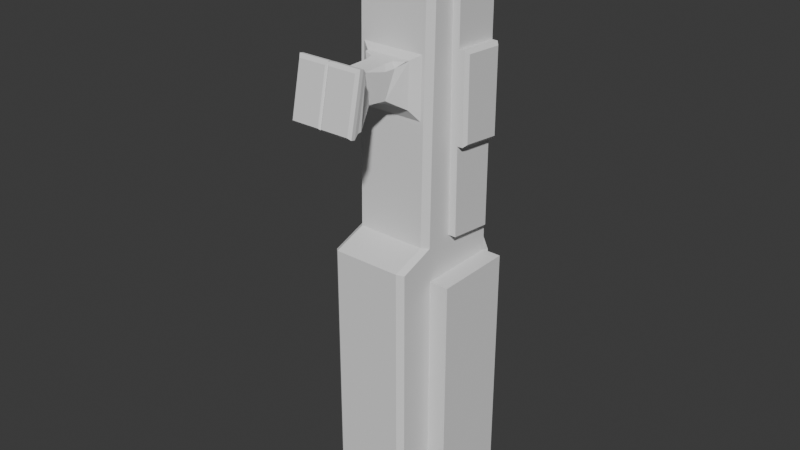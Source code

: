 # Source: gun.blend  (saved by Blender 4.2.66; exported with 4.5.12 LTS)
import bpy
from mathutils import Matrix  # noqa: F401  (used for matrix-valued properties, if any)

bpy.ops.wm.read_factory_settings(use_empty=True)
scene = bpy.context.scene
scene.name = 'Scene'

# ---- collections
col_collection = bpy.data.collections.new('Collection'); scene.collection.children.link(col_collection)

# ---- world
world_world = bpy.data.worlds.new('World'); scene.world = world_world
world_world.use_nodes = True; world_world.node_tree.nodes.clear()
_N = world_world.node_tree.nodes; _L = world_world.node_tree.links
n0 = _N.new('ShaderNodeOutputWorld'); n0.name = 'World Output'; n0.location = (300, 300)
n1 = _N.new('ShaderNodeBackground'); n1.name = 'Background'; n1.location = (10, 300)
n1.inputs[0].default_value = (0.05088, 0.05088, 0.05088, 1.0)
_L.new(n1.outputs[0], n0.inputs[0])
n0.is_active_output = True
world_world.color = (0.05088, 0.05088, 0.05088)
world_world.sun_shadow_jitter_overblur = 0.0

# ---- meshes
me_cube_001 = bpy.data.meshes.new('Cube.001')
me_cube_001.from_pydata([(0.0, -0.0437, 0.1493), (0.0, 0.0227, 0.1493), (0.0, -0.06919, -0.1971), (0.0, 0.0227, -0.2161), (0.0, -0.0324, 0.1493), (0.0, -0.04242, -0.2161), (0.02032, -0.01773, -0.2161), (0.02577, -0.02652, 0.1435), (0.0, -0.06919, -0.04239), (0.0, 0.0227, -0.05291), (0.02577, -0.04242, -0.05291), (0.0, -0.04717, -0.03444), (0.02577, -0.02566, -0.03327), (0.0, 0.0227, -0.04452), (0.0, -0.04602, 0.04003), (0.02577, -0.02593, 0.02385), (0.0, 0.0227, 0.01981), (0.0, -0.04498, 0.08155), (0.02577, -0.02621, 0.08008), (0.0, 0.0227, 0.07783), (0.02355, 0.008893, 0.1493), (0.01196, 0.02048, 0.1493), (0.01062, 0.01726, -0.2161), (0.02032, 0.007557, -0.2161), (0.01288, 0.0227, -0.05291), (0.02577, 0.009811, -0.05291), (0.01288, 0.0227, -0.04452), (0.02577, 0.003959, -0.03656), (0.01288, 0.0227, 0.01981), (0.02577, 0.003959, 0.02076), (0.02577, 0.003959, 0.07835), (0.01288, 0.0227, 0.07783), (0.02127, -0.04149, 0.1493), (0.02355, -0.03903, 0.1493), (0.02577, -0.0659, -0.1994), (0.02224, -0.06919, -0.1971), (0.02577, -0.06591, -0.04368), (0.02224, -0.06919, -0.04239), (0.02577, -0.04331, -0.03545), (0.02224, -0.04717, -0.03444), (0.02577, -0.04227, 0.03576), (0.02034, -0.04597, 0.04193), (0.02577, -0.04117, 0.08111), (0.02034, -0.04503, 0.07965), (0.0, 0.0227, -0.2095), (0.0, -0.06919, -0.1909), (0.02577, -0.04242, -0.2095), (0.01288, 0.0227, -0.2095), (0.02577, 0.009811, -0.2095), (0.02224, -0.06919, -0.1909), (0.02577, -0.0659, -0.1932), (0.0, -0.06919, -0.04687), (0.02577, -0.04242, -0.05763), (0.01288, 0.0227, -0.05763), (0.02577, -0.06591, -0.04819), (0.0, 0.0227, -0.05763), (0.02577, 0.009811, -0.05763), (0.02224, -0.06919, -0.04687), (0.03828, 0.009811, -0.05763), (0.03828, 0.009811, -0.2095), (0.03828, -0.04242, -0.2095), (0.03828, -0.04242, -0.05763), (0.02789, 0.01194, -0.05763), (0.02789, 0.01194, -0.2095), (0.015, 0.02483, -0.2095), (0.015, 0.02483, -0.05763), (0.0, 0.02578, -0.05763), (0.0, 0.02578, -0.2095), (0.01288, 0.02578, -0.2095), (0.01288, 0.02578, -0.05763), (0.02577, -0.04242, -0.2161), (0.0, 0.01726, -0.2161), (0.0, -0.01773, -0.2161), (0.02577, 0.009811, -0.2161), (0.01288, 0.0227, -0.2161), (0.0, 0.01726, -0.1232), (0.0, -0.01773, -0.1232), (0.02032, -0.01773, -0.1232), (0.02032, 0.007557, -0.1232), (0.01062, 0.01726, -0.1232), (0.02224, -0.04498, 0.08155), (0.0, -0.04597, 0.04193), (0.0, -0.04503, 0.07965), (0.02224, -0.04602, 0.04003), (0.0, -0.04967, 0.0483), (0.0, -0.04872, 0.07619), (0.01455, -0.04872, 0.07619), (0.01455, -0.04967, 0.0483), (0.0, -0.09413, 0.05139), (-5.821e-11, -0.08045, 0.07442), (0.01172, -0.08497, 0.07442), (0.02034, -0.09413, 0.05139), (-0.0005229, -0.09974, 0.04865), (-0.0005229, -0.09209, 0.0843), (0.02086, -0.09209, 0.0843), (0.02086, -0.09974, 0.04865), (0.0, -0.09658, 0.0511), (0.0, -0.08998, 0.08185), (0.02034, -0.08998, 0.08185), (0.02034, -0.09658, 0.0511), (0.001152, -0.1035, 0.05057), (0.001152, -0.09659, 0.08294), (0.01918, -0.09659, 0.08294), (0.01918, -0.1035, 0.05057), (-0.0005229, -0.1022, 0.04917), (-0.0005229, -0.09453, 0.08482), (0.02086, -0.09453, 0.08482), (0.02086, -0.1022, 0.04917), (0.006255, -0.07176, 0.05587), (0.0, -0.07176, 0.04983), (-2.892e-11, -0.05938, 0.07531), (0.0, -0.06084, 0.05225), (-1.462e-11, -0.05411, 0.07575), (0.007999, -0.06084, 0.0553), (0.009025, -0.06146, 0.07205), (0.006527, -0.05938, 0.07531), (0.006764, -0.07512, 0.07486), (0.007508, -0.05411, 0.07575), (0.01001, -0.05516, 0.07255), (0.01412, -0.05107, 0.076), (0.002217, -0.0324, 0.1493), (0.002217, 0.02048, 0.1493), (0.01288, 0.0227, 0.1493), (0.002217, -0.04149, 0.1493), (0.02577, 0.003959, 0.1435), (0.02355, -0.0324, 0.1493), (0.02577, -0.03989, 0.1493), (0.02224, -0.0437, 0.1493), (0.002217, -0.0324, 0.1558), (0.002217, 0.02048, 0.1558), (0.002217, -0.04149, 0.1558), (0.02355, -0.0324, 0.1558), (0.02355, 0.008893, 0.1558), (0.01196, 0.02048, 0.1558), (0.02355, -0.03903, 0.1558), (0.02127, -0.04149, 0.1558), (0.02577, -0.03206, 0.08005), (0.02577, -0.0324, 0.1493), (0.02577, -0.03148, -0.03852), (0.02577, -0.03179, 0.02382), (0.02577, 0.009811, 0.1493), (0.02577, 0.009811, 0.07835), (0.02577, 0.009811, 0.02076), (0.02577, 0.009811, -0.04309), (0.03071, -0.02621, 0.08008), (0.03071, 0.003959, 0.07835), (0.03071, 0.003959, 0.02076), (0.03071, -0.02593, 0.02385), (0.03071, -0.02652, 0.1435), (0.03071, -0.02566, -0.03327), (0.03071, 0.003959, 0.1435), (0.03071, 0.003959, -0.03656), (0.03421, -0.02621, 0.08008), (0.03619, -0.02422, 0.07798), (0.03619, 0.001977, 0.07648), (0.03421, 0.003959, 0.07835), (0.03421, 0.003959, 0.02076), (0.03619, 0.001977, 0.02296), (0.03619, -0.02396, 0.02564), (0.03421, -0.02593, 0.02385)], [], [(17, 80, 127, 0), (52, 56, 25, 10), (53, 55, 9, 24), (18, 15, 147, 144), (51, 57, 37, 8), (33, 125, 131, 134), (21, 121, 129, 133), (54, 52, 10, 36), (8, 37, 39, 11), (71, 22, 79, 75), (2, 5, 70, 34, 35), (24, 9, 13, 26), (11, 39, 83, 14), (10, 25, 143, 138), (36, 10, 138, 38), (26, 13, 16, 28), (81, 41, 87, 84), (27, 29, 146, 151), (38, 138, 139, 40), (28, 16, 19, 31), (124, 7, 148, 150), (40, 139, 136, 42), (31, 122, 140, 141), (53, 24, 25, 56), (24, 26, 143, 25), (26, 28, 142, 143), (28, 31, 141, 142), (31, 19, 1, 122), (49, 35, 34, 50), (39, 37, 36, 38), (83, 39, 38, 40), (80, 83, 40, 42), (127, 80, 42, 126), (42, 136, 137, 126), (57, 49, 50, 54), (74, 47, 48, 73), (34, 70, 46, 50), (2, 35, 49, 45), (74, 3, 44, 47), (70, 73, 48, 46), (37, 57, 54, 36), (53, 56, 62, 65), (50, 46, 52, 54), (45, 49, 57, 51), (53, 47, 68, 69), (52, 46, 60, 61), (60, 59, 58, 61), (56, 52, 61, 58), (46, 48, 59, 60), (48, 56, 58, 59), (64, 65, 62, 63), (48, 47, 64, 63), (56, 48, 63, 62), (47, 53, 65, 64), (68, 67, 66, 69), (55, 53, 69, 66), (44, 55, 66, 67), (47, 44, 67, 68), (72, 6, 70, 5), (23, 22, 74, 73), (22, 71, 3, 74), (6, 23, 73, 70), (76, 75, 79, 78, 77), (6, 72, 76, 77), (23, 6, 77, 78), (22, 23, 78, 79), (109, 108, 91, 88), (43, 41, 83, 80), (82, 43, 80, 17), (41, 81, 14, 83), (41, 43, 86, 87), (82, 81, 84, 85), (43, 82, 85, 86), (90, 89, 97, 98), (117, 112, 110, 115), (110, 109, 88, 89), (113, 118, 114, 108), (94, 93, 105, 106), (89, 88, 96, 97), (88, 91, 99, 96), (91, 90, 98, 99), (92, 93, 97, 96), (94, 95, 99, 98), (93, 94, 98, 97), (95, 92, 96, 99), (100, 103, 102, 101), (93, 92, 104, 105), (92, 95, 107, 104), (95, 94, 106, 107), (100, 101, 105, 104), (102, 103, 107, 106), (101, 102, 106, 105), (103, 100, 104, 107), (86, 85, 112, 117, 119), (112, 111, 109, 110), (108, 114, 116), (111, 113, 108, 109), (84, 87, 113, 111), (85, 84, 111, 112), (87, 86, 119, 118, 113), (114, 115, 116), (117, 118, 119), (117, 115, 114, 118), (116, 115, 110, 89, 90), (91, 108, 90), (90, 108, 116), (32, 33, 134, 135), (120, 121, 1, 4), (123, 120, 4, 0), (21, 20, 140, 122), (121, 21, 122, 1), (20, 125, 137, 140), (33, 32, 127, 126), (125, 33, 126, 137), (32, 123, 0, 127), (132, 133, 129), (135, 134, 131, 128, 130), (131, 132, 129, 128), (121, 120, 128, 129), (125, 20, 132, 131), (20, 21, 133, 132), (120, 123, 130, 128), (123, 32, 135, 130), (18, 7, 137, 136), (12, 15, 139, 138), (15, 18, 136, 139), (124, 30, 141, 140), (29, 27, 143, 142), (30, 29, 142, 141), (7, 124, 140, 137), (27, 12, 138, 143), (144, 145, 150, 148), (149, 151, 146, 147), (7, 18, 144, 148), (12, 27, 151, 149), (29, 30, 145, 146), (30, 124, 150, 145), (15, 12, 149, 147), (144, 147, 159, 152), (146, 145, 155, 156), (158, 157, 154, 153), (147, 146, 156, 159), (153, 154, 155, 152), (157, 158, 159, 156), (158, 153, 152, 159), (154, 157, 156, 155), (145, 144, 152, 155)])
_uv = me_cube_001.uv_layers.new(name='UVMap')
_uv.uv.foreach_set('vector', [0.125, 0.7011, 0.3408, 0.7011, 0.3408, 0.75, 0.125, 0.75, 0.4788, 0.6084, 0.5961, 0.6084, 0.5961, 0.6117, 0.4788, 0.6117, 0.7501, 0.6084, 0.875, 0.6084, 0.875, 0.6117, 0.7501, 0.6117, 0.4944, 0.7013, 0.4945, 0.6617, 0.4945, 0.6617, 0.4944, 0.7013, 0.125, 0.6084, 0.3408, 0.6084, 0.3408, 0.6117, 0.125, 0.6117, 0.418, 0.7715, 0.4788, 0.7715, 0.4788, 0.7715, 0.418, 0.7715, 0.6191, 0.884, 0.6191, 0.9785, 0.6191, 0.9785, 0.6191, 0.884, 0.3877, 0.6085, 0.4788, 0.6084, 0.4788, 0.6117, 0.3877, 0.6117, 0.125, 0.6117, 0.3408, 0.6117, 0.3408, 0.6174, 0.125, 0.6174, 0.6128, 0.3028, 0.6128, 0.3531, 0.6128, 0.3531, 0.6128, 0.3028, 0.375, 0.25, 0.4788, 0.25, 0.4788, 0.5, 0.3878, 0.5, 0.375, 0.4658, 0.7501, 0.6117, 0.875, 0.6117, 0.875, 0.6174, 0.7501, 0.6174, 0.125, 0.6174, 0.3408, 0.6174, 0.3408, 0.6614, 0.125, 0.6614, 0.4788, 0.6117, 0.5961, 0.6117, 0.5902, 0.6174, 0.4788, 0.6174, 0.3877, 0.6117, 0.4788, 0.6117, 0.4788, 0.6174, 0.4005, 0.6174, 0.7501, 0.6174, 0.875, 0.6174, 0.875, 0.6614, 0.7501, 0.6614, 0.1434, 0.6632, 0.3223, 0.6632, 0.3223, 0.6632, 0.1434, 0.6632, 0.5745, 0.6215, 0.5747, 0.6611, 0.5747, 0.6611, 0.5745, 0.6215, 0.4005, 0.6174, 0.4788, 0.6174, 0.4788, 0.6614, 0.4024, 0.6614, 0.7501, 0.6614, 0.875, 0.6614, 0.875, 0.7011, 0.7501, 0.7011, 0.5752, 0.7459, 0.4943, 0.7459, 0.4943, 0.7459, 0.5752, 0.7459, 0.4024, 0.6614, 0.4788, 0.6614, 0.4788, 0.7011, 0.4056, 0.7011, 0.7501, 0.7011, 0.7501, 0.75, 0.5908, 0.75, 0.5906, 0.7011, 0.7501, 0.6084, 0.7501, 0.6117, 0.5961, 0.6117, 0.5961, 0.6084, 0.7501, 0.6117, 0.7501, 0.6174, 0.5902, 0.6174, 0.5961, 0.6117, 0.7501, 0.6174, 0.7501, 0.6614, 0.5904, 0.6614, 0.5902, 0.6174, 0.7501, 0.6614, 0.7501, 0.7011, 0.5906, 0.7011, 0.5904, 0.6614, 0.7501, 0.7011, 0.875, 0.7011, 0.875, 0.75, 0.7501, 0.75, 0.3408, 0.5045, 0.3408, 0.5, 0.3878, 0.5, 0.3878, 0.5044, 0.3408, 0.6174, 0.3408, 0.6117, 0.3877, 0.6117, 0.4005, 0.6174, 0.3408, 0.6614, 0.3408, 0.6174, 0.4005, 0.6174, 0.4024, 0.6614, 0.3408, 0.7011, 0.3408, 0.6614, 0.4024, 0.6614, 0.4056, 0.7011, 0.3408, 0.75, 0.3408, 0.7011, 0.4056, 0.7011, 0.41, 0.75, 0.4056, 0.7011, 0.4788, 0.7011, 0.4788, 0.75, 0.41, 0.75, 0.3408, 0.6084, 0.3408, 0.5045, 0.3878, 0.5044, 0.3877, 0.6085, 0.7501, 0.5, 0.7501, 0.5045, 0.5961, 0.5045, 0.5961, 0.5, 0.3878, 0.5, 0.4788, 0.5, 0.4788, 0.5045, 0.3878, 0.5044, 0.125, 0.5, 0.3408, 0.5, 0.3408, 0.5045, 0.125, 0.5045, 0.7501, 0.5, 0.875, 0.5, 0.875, 0.5045, 0.7501, 0.5045, 0.4788, 0.5, 0.5961, 0.5, 0.5961, 0.5045, 0.4788, 0.5045, 0.3408, 0.6117, 0.3408, 0.6084, 0.3877, 0.6085, 0.3877, 0.6117, 0.7501, 0.6084, 0.5961, 0.6084, 0.5961, 0.6084, 0.7501, 0.6084, 0.3878, 0.5044, 0.4788, 0.5045, 0.4788, 0.6084, 0.3877, 0.6085, 0.125, 0.5045, 0.3408, 0.5045, 0.3408, 0.6084, 0.125, 0.6084, 0.7501, 0.6084, 0.7501, 0.5045, 0.7501, 0.5045, 0.7501, 0.6084, 0.4788, 0.6084, 0.4788, 0.5045, 0.4788, 0.5045, 0.4788, 0.6084, 0.4788, 0.5045, 0.5961, 0.5045, 0.5961, 0.6084, 0.4788, 0.6084, 0.5961, 0.6084, 0.4788, 0.6084, 0.4788, 0.6084, 0.5961, 0.6084, 0.4788, 0.5045, 0.5961, 0.5045, 0.5961, 0.5045, 0.4788, 0.5045, 0.5961, 0.5045, 0.5961, 0.6084, 0.5961, 0.6084, 0.5961, 0.5045, 0.7501, 0.5045, 0.7501, 0.6084, 0.5961, 0.6084, 0.5961, 0.5045, 0.5961, 0.5045, 0.7501, 0.5045, 0.7501, 0.5045, 0.5961, 0.5045, 0.5961, 0.6084, 0.5961, 0.5045, 0.5961, 0.5045, 0.5961, 0.6084, 0.7501, 0.5045, 0.7501, 0.6084, 0.7501, 0.6084, 0.7501, 0.5045, 0.7501, 0.5045, 0.875, 0.5045, 0.875, 0.6084, 0.7501, 0.6084, 0.875, 0.6084, 0.7501, 0.6084, 0.7501, 0.6084, 0.875, 0.6084, 0.0, 0.0, 0.0, 0.0, 0.0, 0.0, 0.0, 0.0, 0.7501, 0.5045, 0.875, 0.5045, 0.875, 0.5045, 0.7501, 0.5045, 0.491, 0.3028, 0.491, 0.4472, 0.4788, 0.5, 0.4788, 0.25, 0.591, 0.4472, 0.6128, 0.3531, 0.625, 0.3749, 0.5961, 0.5, 0.6128, 0.3531, 0.6128, 0.3028, 0.625, 0.25, 0.625, 0.3749, 0.491, 0.4472, 0.591, 0.4472, 0.5961, 0.5, 0.4788, 0.5, 0.491, 0.3028, 0.6128, 0.3028, 0.6128, 0.3531, 0.591, 0.4472, 0.491, 0.4472, 0.491, 0.4472, 0.491, 0.3028, 0.491, 0.3028, 0.491, 0.4472, 0.591, 0.4472, 0.491, 0.4472, 0.491, 0.4472, 0.591, 0.4472, 0.6128, 0.3531, 0.591, 0.4472, 0.591, 0.4472, 0.6128, 0.3531, 0.1435, 0.6632, 0.3223, 0.6632, 0.3223, 0.6632, 0.1434, 0.6632, 0.3223, 0.6993, 0.3223, 0.6632, 0.3408, 0.6614, 0.3408, 0.7011, 0.1434, 0.6993, 0.3223, 0.6993, 0.3408, 0.7011, 0.125, 0.7011, 0.3223, 0.6632, 0.1434, 0.6632, 0.125, 0.6614, 0.3408, 0.6614, 0.3223, 0.6632, 0.3223, 0.6993, 0.3223, 0.6993, 0.3223, 0.6632, 0.0, 0.0, 0.0, 0.0, 0.0, 0.0, 0.0, 0.0, 0.3223, 0.6993, 0.1434, 0.6993, 0.1434, 0.6993, 0.3223, 0.6993, 0.3223, 0.6993, 0.1434, 0.6993, 0.1434, 0.6993, 0.3223, 0.6993, 0.2806, 0.6993, 0.1435, 0.6993, 0.1435, 0.6993, 0.2774, 0.6993, 0.0, 0.0, 0.0, 0.0, 0.0, 0.0, 0.0, 0.0, 0.3223, 0.6632, 0.3223, 0.6937, 0.3223, 0.6932, 0.3223, 0.6632, 0.3022, 0.6967, 0.1635, 0.6967, 0.1635, 0.6967, 0.3022, 0.6967, 0.0, 0.0, 0.0, 0.0, 0.0, 0.0, 0.0, 0.0, 0.1434, 0.6632, 0.3223, 0.6632, 0.3223, 0.6632, 0.1434, 0.6632, 0.3223, 0.6632, 0.3223, 0.6993, 0.3223, 0.6993, 0.3223, 0.6632, 0.1635, 0.6658, 0.1635, 0.6967, 0.1434, 0.6993, 0.1434, 0.6632, 0.3022, 0.6967, 0.3022, 0.6658, 0.3223, 0.6632, 0.3223, 0.6993, 0.1635, 0.6967, 0.3022, 0.6967, 0.3223, 0.6993, 0.1434, 0.6993, 0.3022, 0.6658, 0.1635, 0.6658, 0.1434, 0.6632, 0.3223, 0.6632, 0.1744, 0.6673, 0.2913, 0.6673, 0.2913, 0.6953, 0.1744, 0.6953, 0.1635, 0.6967, 0.1635, 0.6658, 0.1635, 0.6658, 0.1635, 0.6967, 0.1635, 0.6658, 0.3022, 0.6658, 0.3022, 0.6658, 0.1635, 0.6658, 0.3022, 0.6658, 0.3022, 0.6967, 0.3022, 0.6967, 0.3022, 0.6658, 0.1744, 0.6673, 0.1744, 0.6953, 0.1635, 0.6967, 0.1635, 0.6658, 0.2913, 0.6953, 0.2913, 0.6673, 0.3022, 0.6658, 0.3022, 0.6967, 0.1744, 0.6953, 0.2913, 0.6953, 0.3022, 0.6967, 0.1635, 0.6967, 0.2913, 0.6673, 0.1744, 0.6673, 0.1635, 0.6658, 0.3022, 0.6658, 0.3223, 0.6993, 0.1434, 0.6993, 0.1435, 0.6993, 0.2806, 0.6993, 0.3223, 0.6993, 0.0, 0.0, 0.0, 0.0, 0.0, 0.0, 0.0, 0.0, 0.3223, 0.6632, 0.3223, 0.6932, 0.3223, 0.6993, 0.1435, 0.6632, 0.3223, 0.6632, 0.3223, 0.6632, 0.1435, 0.6632, 0.1434, 0.6632, 0.3223, 0.6632, 0.3223, 0.6632, 0.1435, 0.6632, 0.0, 0.0, 0.0, 0.0, 0.0, 0.0, 0.0, 0.0, 0.3223, 0.6632, 0.3223, 0.6993, 0.3223, 0.6993, 0.3223, 0.6937, 0.3223, 0.6632, 0.3223, 0.6932, 0.3223, 0.6996, 0.3223, 0.6993, 0.2806, 0.6993, 0.3256, 0.6993, 0.3223, 0.6993, 0.2806, 0.6993, 0.2774, 0.6993, 0.3223, 0.6932, 0.3223, 0.6937, 0.3223, 0.6993, 0.2774, 0.6993, 0.1435, 0.6993, 0.1434, 0.6993, 0.3223, 0.6993, 0.3223, 0.6632, 0.3223, 0.6632, 0.3223, 0.6993, 0.3223, 0.6993, 0.3223, 0.6632, 0.3223, 0.6993, 0.3954, 0.7936, 0.418, 0.7715, 0.418, 0.7715, 0.3954, 0.7936, 0.4788, 0.9785, 0.6191, 0.9785, 0.625, 1.0, 0.4788, 1.0, 0.3954, 0.9785, 0.4788, 0.9785, 0.4788, 1.0, 0.375, 1.0, 0.6191, 0.884, 0.5884, 0.7715, 0.5908, 0.75, 0.625, 0.8751, 0.6191, 0.9785, 0.6191, 0.884, 0.625, 0.8751, 0.625, 1.0, 0.5884, 0.7715, 0.4788, 0.7715, 0.4788, 0.75, 0.5908, 0.75, 0.418, 0.7715, 0.3954, 0.7936, 0.375, 0.7842, 0.41, 0.75, 0.4788, 0.7715, 0.418, 0.7715, 0.41, 0.75, 0.4788, 0.75, 0.3954, 0.7936, 0.3954, 0.9785, 0.375, 1.0, 0.375, 0.7842, 0.5884, 0.7715, 0.6191, 0.884, 0.6191, 0.9785, 0.3954, 0.7936, 0.418, 0.7715, 0.4788, 0.7715, 0.4788, 0.9785, 0.3954, 0.9785, 0.4788, 0.7715, 0.5884, 0.7715, 0.6191, 0.9785, 0.4788, 0.9785, 0.6191, 0.9785, 0.4788, 0.9785, 0.4788, 0.9785, 0.6191, 0.9785, 0.4788, 0.7715, 0.5884, 0.7715, 0.5884, 0.7715, 0.4788, 0.7715, 0.5884, 0.7715, 0.6191, 0.884, 0.6191, 0.884, 0.5884, 0.7715, 0.4788, 0.9785, 0.3954, 0.9785, 0.3954, 0.9785, 0.4788, 0.9785, 0.3954, 0.9785, 0.3954, 0.7936, 0.3954, 0.7936, 0.3954, 0.9785, 0.4944, 0.7013, 0.4943, 0.7459, 0.4788, 0.75, 0.4788, 0.7011, 0.4946, 0.6215, 0.4945, 0.6617, 0.4788, 0.6614, 0.4788, 0.6174, 0.4945, 0.6617, 0.4944, 0.7013, 0.4788, 0.7011, 0.4788, 0.6614, 0.5752, 0.7459, 0.575, 0.7009, 0.5906, 0.7011, 0.5908, 0.75, 0.5747, 0.6611, 0.5745, 0.6215, 0.5902, 0.6174, 0.5904, 0.6614, 0.575, 0.7009, 0.5747, 0.6611, 0.5904, 0.6614, 0.5906, 0.7011, 0.4943, 0.7459, 0.5752, 0.7459, 0.5908, 0.75, 0.4788, 0.75, 0.5745, 0.6215, 0.4946, 0.6215, 0.4788, 0.6174, 0.5902, 0.6174, 0.4944, 0.7013, 0.575, 0.7009, 0.5752, 0.7459, 0.4943, 0.7459, 0.4946, 0.6215, 0.5745, 0.6215, 0.5747, 0.6611, 0.4945, 0.6617, 0.4943, 0.7459, 0.4944, 0.7013, 0.4944, 0.7013, 0.4943, 0.7459, 0.4946, 0.6215, 0.5745, 0.6215, 0.5745, 0.6215, 0.4946, 0.6215, 0.5747, 0.6611, 0.575, 0.7009, 0.575, 0.7009, 0.5747, 0.6611, 0.575, 0.7009, 0.5752, 0.7459, 0.5752, 0.7459, 0.575, 0.7009, 0.4945, 0.6617, 0.4946, 0.6215, 0.4946, 0.6215, 0.4945, 0.6617, 0.4944, 0.7013, 0.4945, 0.6617, 0.4945, 0.6617, 0.4944, 0.7013, 0.5747, 0.6611, 0.575, 0.7009, 0.575, 0.7009, 0.5747, 0.6611, 0.4998, 0.6631, 0.5694, 0.6625, 0.5697, 0.6996, 0.4997, 0.6999, 0.4945, 0.6617, 0.5747, 0.6611, 0.5747, 0.6611, 0.4945, 0.6617, 0.4997, 0.6999, 0.5697, 0.6996, 0.575, 0.7009, 0.4944, 0.7013, 0.5694, 0.6625, 0.4998, 0.6631, 0.4945, 0.6617, 0.5747, 0.6611, 0.4998, 0.6631, 0.4997, 0.6999, 0.4944, 0.7013, 0.4945, 0.6617, 0.5697, 0.6996, 0.5694, 0.6625, 0.5747, 0.6611, 0.575, 0.7009, 0.575, 0.7009, 0.4944, 0.7013, 0.4944, 0.7013, 0.575, 0.7009])
me_cube_001.update()

# ---- objects
ob_gun = bpy.data.objects.new('Gun', me_cube_001)

# ---- transforms, parenting, visibility, modifiers, constraints
ob_gun.location = (0.0, 0.0, 0.0)
_m = ob_gun.modifiers.new('Mirror', 'MIRROR')

# ---- collection membership
col_collection.objects.link(ob_gun)

# ---- scene / render settings (as saved in the file)
scene.frame_start = 1; scene.frame_end = 250; scene.frame_set(0)
scene.render.engine = 'BLENDER_EEVEE_NEXT'
bpy.context.view_layer.update()

# ---- added for rendering (the .blend has no active camera and no usable light): camera, sun
cam_auto = bpy.data.cameras.new('AutoCamera')
cam_auto.lens = 50.0
cam_auto.sensor_width = 36.0
cam_auto.clip_end = 1000.0
ob_auto_camera = bpy.data.objects.new('AutoCamera', cam_auto)
scene.collection.objects.link(ob_auto_camera)
ob_auto_camera.location = (0.371136, -0.484245, 0.266751)
ob_auto_camera.rotation_euler = (1.09748, -7.21219e-08, 0.694738)
scene.camera = ob_auto_camera
light_auto_sun = bpy.data.lights.new('AutoSun', 'SUN')
light_auto_sun.energy = 3.0
light_auto_sun.angle = 0.0523599
ob_auto_sun = bpy.data.objects.new('AutoSun', light_auto_sun)
scene.collection.objects.link(ob_auto_sun)
ob_auto_sun.rotation_euler = (0.872665, 0.174533, 0.523599)
bpy.context.view_layer.update()
